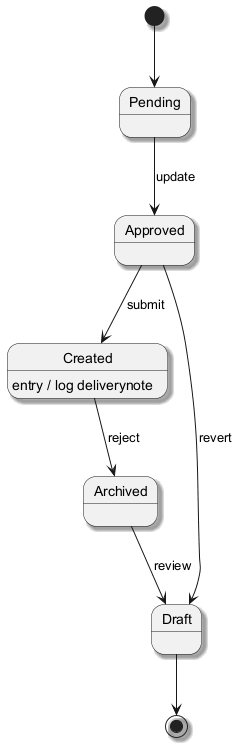

The diagram above was rendered by PlantUML. Its source (embedded in the PNG):
@startuml
skinparam backgroundColor #FFFFFF
skinparam classBackgroundColor #F1F8E9
skinparam classBorderColor #33691E
skinparam shadowing true
[*] --> Pending
Pending --> Approved : update
Approved --> Created : submit
Created --> Archived : reject
Created : entry / log deliverynote
Archived --> Draft : review
Approved --> Draft : revert
Draft --> [*]
@enduml